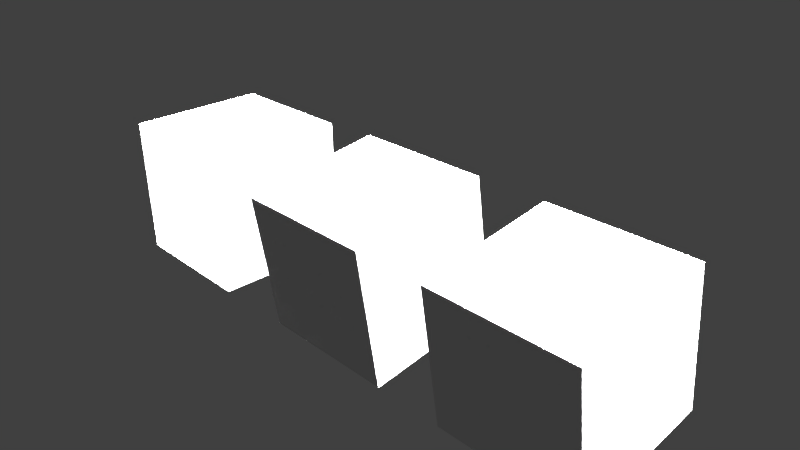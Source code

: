 # Source: test_hierarchy.blend  (saved by Blender 2.77.0; exported with 4.5.12 LTS)
import bpy
from mathutils import Matrix  # noqa: F401  (used for matrix-valued properties, if any)

bpy.ops.wm.read_factory_settings(use_empty=True)
scene = bpy.context.scene
scene.name = 'Scene'

# ---- collections
col_collection_1 = bpy.data.collections.new('Collection 1'); scene.collection.children.link(col_collection_1)

# ---- materials (node trees are filled in below, after node groups)
mat_lead__pb__oxyde = bpy.data.materials.new('Lead (Pb) oxyde')
mat_lead__pb__oxyde.alpha_threshold = 0.0
mat_lead__pb__oxyde.use_transparent_shadow = False
mat_lead__pb__oxyde.roughness = 0.5

# ---- material node trees

# ---- world
world_world = bpy.data.worlds.new('World'); scene.world = world_world
world_world.color = (0.05088, 0.05088, 0.05088)
world_world.use_sun_shadow = False
world_world.sun_shadow_jitter_overblur = 0.0
world_world.cycles.sampling_method = 'MANUAL'

# ---- cameras
cam_camera = bpy.data.cameras.new('Camera')
cam_camera.clip_end = 100.0
cam_camera.lens = 35.0
cam_camera.sensor_width = 32.0
cam_camera.sensor_height = 18.0
cam_camera.ortho_scale = 7.314
cam_camera.dof.focus_distance = 0.0
cam_camera.dof.aperture_fstop = 128.0

# ---- lights
light_sun = bpy.data.lights.new('Sun', 'SUN')
light_sun.transmission_factor = 0.0
light_sun.angle = 0.1993
light_sun.energy = 1300.0
light_sun.shadow_buffer_clip_start = 0.5
light_sun.shadow_soft_size = 0.1
light_sun.shadow_cascade_max_distance = 1000.0

# ---- meshes
me_standalone = bpy.data.meshes.new('Standalone')
me_standalone.from_pydata([(-1.0, -1.0, -1.0), (-1.0, -1.0, 1.0), (-1.0, 1.0, -1.0), (-1.0, 1.0, 1.0), (1.0, -1.0, -1.0), (1.0, -1.0, 1.0), (1.0, 1.0, -1.0), (1.0, 1.0, 1.0)], [], [(1, 3, 2, 0), (3, 7, 6, 2), (7, 5, 4, 6), (5, 1, 0, 4), (0, 2, 6, 4), (5, 7, 3, 1)])
me_standalone.materials.append(mat_lead__pb__oxyde)
me_standalone.use_remesh_preserve_volume = False
me_standalone.use_remesh_preserve_attributes = False
me_standalone.use_mirror_vertex_groups = False
me_standalone.update()
me_parent = bpy.data.meshes.new('Parent')
me_parent.from_pydata([(1.0, 1.0, -1.0), (1.0, -1.0, -1.0), (-1.0, -1.0, -1.0), (-1.0, 1.0, -1.0), (1.0, 1.0, 1.0), (1.0, -1.0, 1.0), (-1.0, -1.0, 1.0), (-1.0, 1.0, 1.0)], [], [(0, 1, 2, 3), (4, 7, 6, 5), (0, 4, 5, 1), (1, 5, 6, 2), (2, 6, 7, 3), (4, 0, 3, 7)])
me_parent.materials.append(mat_lead__pb__oxyde)
me_parent.use_remesh_preserve_volume = False
me_parent.use_remesh_preserve_attributes = False
me_parent.use_mirror_vertex_groups = False
me_parent.update()
me_child = bpy.data.meshes.new('Child')
me_child.from_pydata([(-1.0, -1.0, -1.0), (-1.0, -1.0, 1.0), (-1.0, 1.0, -1.0), (-1.0, 1.0, 1.0), (1.0, -1.0, -1.0), (1.0, -1.0, 1.0), (1.0, 1.0, -1.0), (1.0, 1.0, 1.0)], [], [(1, 3, 2, 0), (3, 7, 6, 2), (7, 5, 4, 6), (5, 1, 0, 4), (0, 2, 6, 4), (5, 7, 3, 1)])
me_child.materials.append(mat_lead__pb__oxyde)
me_child.use_remesh_preserve_volume = False
me_child.use_remesh_preserve_attributes = False
me_child.use_mirror_vertex_groups = False
me_child.update()

# ---- objects
ob_standalone = bpy.data.objects.new('Standalone', me_standalone)
ob_sun = bpy.data.objects.new('Sun', light_sun)
ob_parent = bpy.data.objects.new('Parent', me_parent)
ob_child = bpy.data.objects.new('Child', me_child)
ob_camera = bpy.data.objects.new('Camera', cam_camera)

# ---- transforms, parenting, visibility, modifiers, constraints
ob_standalone.location = (-3.0, 0.0, 0.0)
ob_standalone.lineart.crease_threshold = 0.0
ob_sun.location = (0.0, 0.0, 5.0)
ob_sun.lineart.crease_threshold = 0.0
ob_parent.location = (0.0, 0.0, 0.0)
ob_parent.rotation_euler = (0.1393, 0.0, 0.0)
ob_parent.lock_rotations_4d = False
ob_parent.empty_display_type = 'ARROWS'
ob_parent.lineart.crease_threshold = 0.0
ob_child.parent = ob_parent
ob_child.location = (3.0, 0.0, 0.0)
ob_child.rotation_mode = 'QUATERNION'
ob_child.rotation_quaternion = (1.0, 0.0, 0.0, 0.0)
ob_child.lineart.crease_threshold = 0.0
ob_camera.location = (7.481, -6.508, 5.344)
ob_camera.rotation_euler = (1.109, 0.01082, 0.8149)
ob_camera.lock_rotations_4d = False
ob_camera.empty_display_type = 'ARROWS'
ob_camera.color = (0.0, 0.0, 0.0, 0.0)
ob_camera.display_type = 'WIRE'
ob_camera.lineart.crease_threshold = 0.0

# ---- collection membership
col_collection_1.objects.link(ob_standalone)
col_collection_1.objects.link(ob_sun)
col_collection_1.objects.link(ob_parent)
col_collection_1.objects.link(ob_child)
col_collection_1.objects.link(ob_camera)

# ---- scene / render settings (as saved in the file)
scene.camera = ob_camera
scene.frame_start = 1; scene.frame_end = 250; scene.frame_set(1)
scene.render.engine = 'BLENDER_EEVEE_NEXT'
scene.render.resolution_percentage = 50
scene.render.dither_intensity = 0.0
scene.cycles.use_denoising = False
scene.cycles.samples = 128
scene.cycles.sampling_pattern = 'TABULATED_SOBOL'
scene.cycles.light_sampling_threshold = 0.0
scene.cycles.use_adaptive_sampling = False
scene.cycles.use_light_tree = False
scene.cycles.blur_glossy = 0.0
scene.cycles.sample_clamp_indirect = 0.0
scene.view_settings.view_transform = 'Standard'
bpy.context.view_layer.update()
